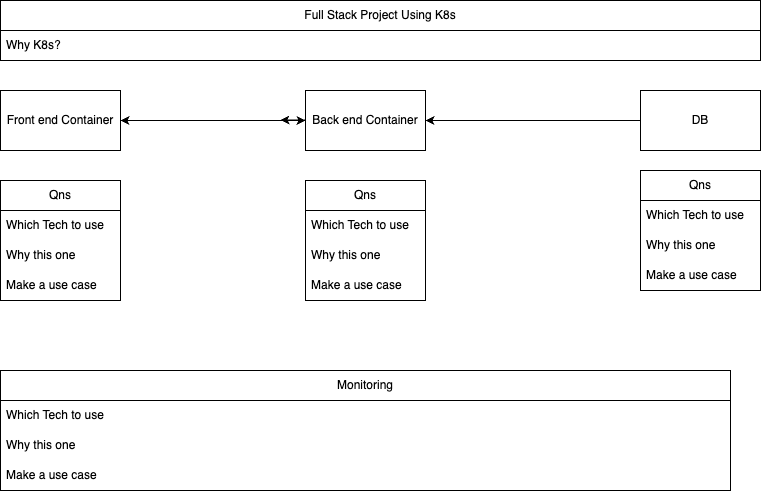

The diagram above was exported from draw.io. Its source (the exported page's mxGraphModel, read from the mxfile embedded in the PNG):
<mxGraphModel dx="937" dy="547" grid="1" gridSize="10" guides="1" tooltips="1" connect="1" arrows="1" fold="1" page="1" pageScale="1" pageWidth="850" pageHeight="1100" math="0" shadow="0">
  <root>
    <mxCell id="0" />
    <mxCell id="1" parent="0" />
    <mxCell id="JsLn9RNqZI9IVDGt9A7Q-1" value="Front end Container" style="rounded=0;whiteSpace=wrap;html=1;" parent="1" vertex="1">
      <mxGeometry x="40" y="90" width="120" height="60" as="geometry" />
    </mxCell>
    <mxCell id="JsLn9RNqZI9IVDGt9A7Q-3" value="DB" style="rounded=0;whiteSpace=wrap;html=1;" parent="1" vertex="1">
      <mxGeometry x="680" y="90" width="120" height="60" as="geometry" />
    </mxCell>
    <mxCell id="JsLn9RNqZI9IVDGt9A7Q-5" value="" style="endArrow=classic;startArrow=classic;html=1;rounded=0;exitX=1;exitY=0.5;exitDx=0;exitDy=0;entryX=0;entryY=0.5;entryDx=0;entryDy=0;" parent="1" source="JsLn9RNqZI9IVDGt9A7Q-1" target="JsLn9RNqZI9IVDGt9A7Q-2" edge="1">
      <mxGeometry width="50" height="50" relative="1" as="geometry">
        <mxPoint x="400" y="320" as="sourcePoint" />
        <mxPoint x="220" y="170" as="targetPoint" />
      </mxGeometry>
    </mxCell>
    <mxCell id="JsLn9RNqZI9IVDGt9A7Q-6" value="" style="endArrow=classic;startArrow=classic;html=1;rounded=0;exitX=1;exitY=0.5;exitDx=0;exitDy=0;entryX=0;entryY=0.5;entryDx=0;entryDy=0;" parent="1" edge="1">
      <mxGeometry width="50" height="50" relative="1" as="geometry">
        <mxPoint x="320" y="119.5" as="sourcePoint" />
        <mxPoint x="360" y="119.5" as="targetPoint" />
      </mxGeometry>
    </mxCell>
    <mxCell id="JsLn9RNqZI9IVDGt9A7Q-8" value="Qns" style="swimlane;fontStyle=0;childLayout=stackLayout;horizontal=1;startSize=30;horizontalStack=0;resizeParent=1;resizeParentMax=0;resizeLast=0;collapsible=1;marginBottom=0;whiteSpace=wrap;html=1;" parent="1" vertex="1">
      <mxGeometry x="40" y="180" width="120" height="120" as="geometry" />
    </mxCell>
    <mxCell id="JsLn9RNqZI9IVDGt9A7Q-9" value="Which Tech to use" style="text;strokeColor=none;fillColor=none;align=left;verticalAlign=middle;spacingLeft=4;spacingRight=4;overflow=hidden;points=[[0,0.5],[1,0.5]];portConstraint=eastwest;rotatable=0;whiteSpace=wrap;html=1;" parent="JsLn9RNqZI9IVDGt9A7Q-8" vertex="1">
      <mxGeometry y="30" width="120" height="30" as="geometry" />
    </mxCell>
    <mxCell id="JsLn9RNqZI9IVDGt9A7Q-10" value="Why this one&amp;nbsp;" style="text;strokeColor=none;fillColor=none;align=left;verticalAlign=middle;spacingLeft=4;spacingRight=4;overflow=hidden;points=[[0,0.5],[1,0.5]];portConstraint=eastwest;rotatable=0;whiteSpace=wrap;html=1;" parent="JsLn9RNqZI9IVDGt9A7Q-8" vertex="1">
      <mxGeometry y="60" width="120" height="30" as="geometry" />
    </mxCell>
    <mxCell id="JsLn9RNqZI9IVDGt9A7Q-11" value="Make a use case" style="text;strokeColor=none;fillColor=none;align=left;verticalAlign=middle;spacingLeft=4;spacingRight=4;overflow=hidden;points=[[0,0.5],[1,0.5]];portConstraint=eastwest;rotatable=0;whiteSpace=wrap;html=1;" parent="JsLn9RNqZI9IVDGt9A7Q-8" vertex="1">
      <mxGeometry y="90" width="120" height="30" as="geometry" />
    </mxCell>
    <mxCell id="JsLn9RNqZI9IVDGt9A7Q-12" value="Qns" style="swimlane;fontStyle=0;childLayout=stackLayout;horizontal=1;startSize=30;horizontalStack=0;resizeParent=1;resizeParentMax=0;resizeLast=0;collapsible=1;marginBottom=0;whiteSpace=wrap;html=1;" parent="1" vertex="1">
      <mxGeometry x="345" y="180" width="120" height="120" as="geometry" />
    </mxCell>
    <mxCell id="JsLn9RNqZI9IVDGt9A7Q-13" value="Which Tech to use" style="text;strokeColor=none;fillColor=none;align=left;verticalAlign=middle;spacingLeft=4;spacingRight=4;overflow=hidden;points=[[0,0.5],[1,0.5]];portConstraint=eastwest;rotatable=0;whiteSpace=wrap;html=1;" parent="JsLn9RNqZI9IVDGt9A7Q-12" vertex="1">
      <mxGeometry y="30" width="120" height="30" as="geometry" />
    </mxCell>
    <mxCell id="JsLn9RNqZI9IVDGt9A7Q-14" value="Why this one&amp;nbsp;" style="text;strokeColor=none;fillColor=none;align=left;verticalAlign=middle;spacingLeft=4;spacingRight=4;overflow=hidden;points=[[0,0.5],[1,0.5]];portConstraint=eastwest;rotatable=0;whiteSpace=wrap;html=1;" parent="JsLn9RNqZI9IVDGt9A7Q-12" vertex="1">
      <mxGeometry y="60" width="120" height="30" as="geometry" />
    </mxCell>
    <mxCell id="JsLn9RNqZI9IVDGt9A7Q-15" value="Make a use case" style="text;strokeColor=none;fillColor=none;align=left;verticalAlign=middle;spacingLeft=4;spacingRight=4;overflow=hidden;points=[[0,0.5],[1,0.5]];portConstraint=eastwest;rotatable=0;whiteSpace=wrap;html=1;" parent="JsLn9RNqZI9IVDGt9A7Q-12" vertex="1">
      <mxGeometry y="90" width="120" height="30" as="geometry" />
    </mxCell>
    <mxCell id="JsLn9RNqZI9IVDGt9A7Q-16" value="Qns" style="swimlane;fontStyle=0;childLayout=stackLayout;horizontal=1;startSize=30;horizontalStack=0;resizeParent=1;resizeParentMax=0;resizeLast=0;collapsible=1;marginBottom=0;whiteSpace=wrap;html=1;" parent="1" vertex="1">
      <mxGeometry x="680" y="170" width="120" height="120" as="geometry" />
    </mxCell>
    <mxCell id="JsLn9RNqZI9IVDGt9A7Q-17" value="Which Tech to use" style="text;strokeColor=none;fillColor=none;align=left;verticalAlign=middle;spacingLeft=4;spacingRight=4;overflow=hidden;points=[[0,0.5],[1,0.5]];portConstraint=eastwest;rotatable=0;whiteSpace=wrap;html=1;" parent="JsLn9RNqZI9IVDGt9A7Q-16" vertex="1">
      <mxGeometry y="30" width="120" height="30" as="geometry" />
    </mxCell>
    <mxCell id="JsLn9RNqZI9IVDGt9A7Q-18" value="Why this one&amp;nbsp;" style="text;strokeColor=none;fillColor=none;align=left;verticalAlign=middle;spacingLeft=4;spacingRight=4;overflow=hidden;points=[[0,0.5],[1,0.5]];portConstraint=eastwest;rotatable=0;whiteSpace=wrap;html=1;" parent="JsLn9RNqZI9IVDGt9A7Q-16" vertex="1">
      <mxGeometry y="60" width="120" height="30" as="geometry" />
    </mxCell>
    <mxCell id="JsLn9RNqZI9IVDGt9A7Q-19" value="Make a use case" style="text;strokeColor=none;fillColor=none;align=left;verticalAlign=middle;spacingLeft=4;spacingRight=4;overflow=hidden;points=[[0,0.5],[1,0.5]];portConstraint=eastwest;rotatable=0;whiteSpace=wrap;html=1;" parent="JsLn9RNqZI9IVDGt9A7Q-16" vertex="1">
      <mxGeometry y="90" width="120" height="30" as="geometry" />
    </mxCell>
    <mxCell id="Xc7pbS0E2APyWe17x8EK-1" value="Monitoring" style="swimlane;fontStyle=0;childLayout=stackLayout;horizontal=1;startSize=30;horizontalStack=0;resizeParent=1;resizeParentMax=0;resizeLast=0;collapsible=1;marginBottom=0;whiteSpace=wrap;html=1;" vertex="1" parent="1">
      <mxGeometry x="40" y="370" width="730" height="120" as="geometry" />
    </mxCell>
    <mxCell id="Xc7pbS0E2APyWe17x8EK-2" value="Which Tech to use" style="text;strokeColor=none;fillColor=none;align=left;verticalAlign=middle;spacingLeft=4;spacingRight=4;overflow=hidden;points=[[0,0.5],[1,0.5]];portConstraint=eastwest;rotatable=0;whiteSpace=wrap;html=1;" vertex="1" parent="Xc7pbS0E2APyWe17x8EK-1">
      <mxGeometry y="30" width="730" height="30" as="geometry" />
    </mxCell>
    <mxCell id="Xc7pbS0E2APyWe17x8EK-3" value="Why this one&amp;nbsp;" style="text;strokeColor=none;fillColor=none;align=left;verticalAlign=middle;spacingLeft=4;spacingRight=4;overflow=hidden;points=[[0,0.5],[1,0.5]];portConstraint=eastwest;rotatable=0;whiteSpace=wrap;html=1;" vertex="1" parent="Xc7pbS0E2APyWe17x8EK-1">
      <mxGeometry y="60" width="730" height="30" as="geometry" />
    </mxCell>
    <mxCell id="Xc7pbS0E2APyWe17x8EK-4" value="Make a use case" style="text;strokeColor=none;fillColor=none;align=left;verticalAlign=middle;spacingLeft=4;spacingRight=4;overflow=hidden;points=[[0,0.5],[1,0.5]];portConstraint=eastwest;rotatable=0;whiteSpace=wrap;html=1;" vertex="1" parent="Xc7pbS0E2APyWe17x8EK-1">
      <mxGeometry y="90" width="730" height="30" as="geometry" />
    </mxCell>
    <mxCell id="Xc7pbS0E2APyWe17x8EK-5" value="Full Stack Project Using K8s" style="swimlane;fontStyle=0;childLayout=stackLayout;horizontal=1;startSize=30;horizontalStack=0;resizeParent=1;resizeParentMax=0;resizeLast=0;collapsible=1;marginBottom=0;whiteSpace=wrap;html=1;" vertex="1" parent="1">
      <mxGeometry x="40" width="760" height="60" as="geometry">
        <mxRectangle x="40" width="190" height="30" as="alternateBounds" />
      </mxGeometry>
    </mxCell>
    <mxCell id="Xc7pbS0E2APyWe17x8EK-6" value="Why K8s?" style="text;strokeColor=none;fillColor=none;align=left;verticalAlign=middle;spacingLeft=4;spacingRight=4;overflow=hidden;points=[[0,0.5],[1,0.5]];portConstraint=eastwest;rotatable=0;whiteSpace=wrap;html=1;" vertex="1" parent="Xc7pbS0E2APyWe17x8EK-5">
      <mxGeometry y="30" width="760" height="30" as="geometry" />
    </mxCell>
    <mxCell id="Xc7pbS0E2APyWe17x8EK-9" value="" style="edgeStyle=orthogonalEdgeStyle;rounded=0;orthogonalLoop=1;jettySize=auto;html=1;" edge="1" parent="1" source="JsLn9RNqZI9IVDGt9A7Q-3" target="JsLn9RNqZI9IVDGt9A7Q-2">
      <mxGeometry relative="1" as="geometry">
        <mxPoint x="360" y="120" as="targetPoint" />
        <mxPoint x="600" y="120" as="sourcePoint" />
      </mxGeometry>
    </mxCell>
    <mxCell id="JsLn9RNqZI9IVDGt9A7Q-2" value="Back end Container" style="rounded=0;whiteSpace=wrap;html=1;" parent="1" vertex="1">
      <mxGeometry x="345" y="90" width="120" height="60" as="geometry" />
    </mxCell>
  </root>
</mxGraphModel>